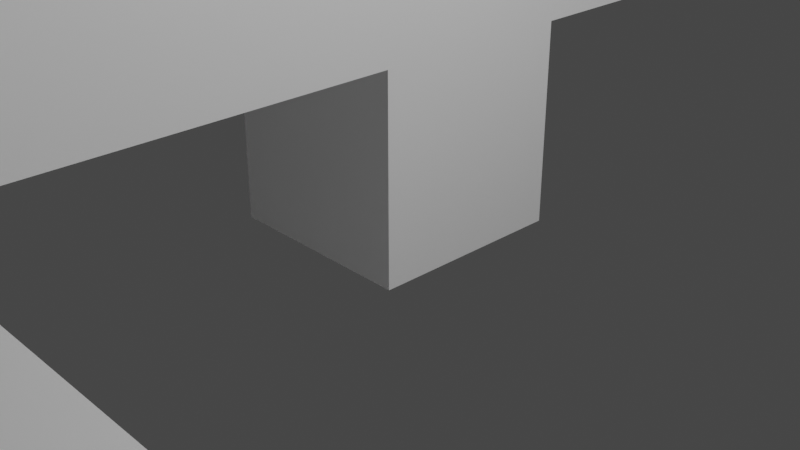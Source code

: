 # Source: cube.blend  (saved by Blender 2.82.7; exported with 4.5.12 LTS)
import bpy
from mathutils import Matrix  # noqa: F401  (used for matrix-valued properties, if any)

bpy.ops.wm.read_factory_settings(use_empty=True)
scene = bpy.context.scene
scene.name = 'Scene'

# ---- collections
col_collection = bpy.data.collections.new('Collection'); scene.collection.children.link(col_collection)

# ---- materials (node trees are filled in below, after node groups)
mat_material = bpy.data.materials.new('Material')
mat_material.alpha_threshold = 0.0
mat_material.use_transparent_shadow = False
mat_material.line_color = (0.0, 0.0, 0.0, 1.0)
mat_material_002 = bpy.data.materials.new('Material.002')
mat_material_002.alpha_threshold = 0.0
mat_material_002.use_transparent_shadow = False
mat_material_002.line_color = (0.0, 0.0, 0.0, 1.0)
mat_material_003 = bpy.data.materials.new('Material.003')
mat_material_003.alpha_threshold = 0.0
mat_material_003.use_transparent_shadow = False
mat_material_003.line_color = (0.0, 0.0, 0.0, 1.0)
mat_material_004 = bpy.data.materials.new('Material.004')
mat_material_004.alpha_threshold = 0.0
mat_material_004.use_transparent_shadow = False
mat_material_004.line_color = (0.0, 0.0, 0.0, 1.0)

# ---- material node trees
mat_material.use_nodes = True; mat_material.node_tree.nodes.clear()
_N = mat_material.node_tree.nodes; _L = mat_material.node_tree.links
n0 = _N.new('ShaderNodeOutputMaterial'); n0.name = 'Material Output'; n0.location = (300, 300)
n1 = _N.new('ShaderNodeBsdfPrincipled'); n1.name = 'Principled BSDF'; n1.location = (10, 300)
n1.distribution = 'GGX'
n1.subsurface_method = 'BURLEY'
n1.inputs[0].default_value = (1.0, 1.0, 1.0, 1.0)
n1.inputs[2].default_value = 0.4
n1.inputs[3].default_value = 1.45
n1.inputs[27].default_value = (0.0, 0.0, 0.0, 1.0)
n1.inputs[28].default_value = 1.0
_L.new(n1.outputs[0], n0.inputs[0])
n0.is_active_output = True
mat_material_002.use_nodes = True; mat_material_002.node_tree.nodes.clear()
_N = mat_material_002.node_tree.nodes; _L = mat_material_002.node_tree.links
n0 = _N.new('ShaderNodeOutputMaterial'); n0.name = 'Material Output'; n0.location = (300, 300)
n1 = _N.new('ShaderNodeBsdfPrincipled'); n1.name = 'Principled BSDF'; n1.location = (10, 300)
n1.distribution = 'GGX'
n1.subsurface_method = 'BURLEY'
n1.inputs[0].default_value = (1.0, 1.0, 1.0, 1.0)
n1.inputs[2].default_value = 0.4
n1.inputs[3].default_value = 1.45
n1.inputs[27].default_value = (0.0, 0.0, 0.0, 1.0)
n1.inputs[28].default_value = 1.0
_L.new(n1.outputs[0], n0.inputs[0])
n0.is_active_output = True
mat_material_003.use_nodes = True; mat_material_003.node_tree.nodes.clear()
_N = mat_material_003.node_tree.nodes; _L = mat_material_003.node_tree.links
n0 = _N.new('ShaderNodeOutputMaterial'); n0.name = 'Material Output'; n0.location = (300, 300)
n1 = _N.new('ShaderNodeBsdfPrincipled'); n1.name = 'Principled BSDF'; n1.location = (10, 300)
n1.distribution = 'GGX'
n1.subsurface_method = 'BURLEY'
n1.inputs[0].default_value = (1.0, 1.0, 1.0, 1.0)
n1.inputs[2].default_value = 0.4
n1.inputs[3].default_value = 1.45
n1.inputs[27].default_value = (0.0, 0.0, 0.0, 1.0)
n1.inputs[28].default_value = 1.0
_L.new(n1.outputs[0], n0.inputs[0])
n0.is_active_output = True
mat_material_004.use_nodes = True; mat_material_004.node_tree.nodes.clear()
_N = mat_material_004.node_tree.nodes; _L = mat_material_004.node_tree.links
n0 = _N.new('ShaderNodeOutputMaterial'); n0.name = 'Material Output'; n0.location = (300, 300)
n1 = _N.new('ShaderNodeBsdfPrincipled'); n1.name = 'Principled BSDF'; n1.location = (10, 300)
n1.distribution = 'GGX'
n1.subsurface_method = 'BURLEY'
n1.inputs[0].default_value = (1.0, 1.0, 1.0, 1.0)
n1.inputs[2].default_value = 0.4
n1.inputs[3].default_value = 1.45
n1.inputs[27].default_value = (0.0, 0.0, 0.0, 1.0)
n1.inputs[28].default_value = 1.0
_L.new(n1.outputs[0], n0.inputs[0])
n0.is_active_output = True

# ---- world
world_world = bpy.data.worlds.new('World'); scene.world = world_world
world_world.use_nodes = True; world_world.node_tree.nodes.clear()
_N = world_world.node_tree.nodes; _L = world_world.node_tree.links
n0 = _N.new('ShaderNodeOutputWorld'); n0.name = 'World Output'; n0.location = (300, 300)
n1 = _N.new('ShaderNodeBackground'); n1.name = 'Background'; n1.location = (10, 300)
n1.inputs[0].default_value = (0.05088, 0.05088, 0.05088, 1.0)
_L.new(n1.outputs[0], n0.inputs[0])
n0.is_active_output = True
world_world.color = (0.05088, 0.05088, 0.05088)
world_world.use_sun_shadow = False
world_world.sun_shadow_jitter_overblur = 0.0

# ---- cameras
cam_camera = bpy.data.cameras.new('Camera')
cam_camera.clip_end = 100.0
cam_camera.ortho_scale = 7.314

# ---- lights
light_light = bpy.data.lights.new('Light', 'POINT')
light_light.transmission_factor = 0.0
light_light.energy = 1000.0
light_light.shadow_soft_size = 0.1
light_light.shadow_maximum_resolution = 0.006
light_light.use_absolute_resolution = True

# ---- meshes
me_cube = bpy.data.meshes.new('Cube')
me_cube.from_pydata([(1.0, 1.0, 1.0), (1.0, 1.0, -1.0), (1.0, -1.0, 1.0), (1.0, -1.0, -1.0), (-1.0, 1.0, 1.0), (-1.0, 1.0, -1.0), (-1.0, -1.0, 1.0), (-1.0, -1.0, -1.0)], [], [(0, 4, 6, 2), (3, 2, 6, 7), (7, 6, 4, 5), (5, 1, 3, 7), (1, 0, 2, 3), (5, 4, 0, 1)])
_uv = me_cube.uv_layers.new(name='UVMap')
_uv.uv.foreach_set('vector', [0.625, 0.5, 0.875, 0.5, 0.875, 0.75, 0.625, 0.75, 0.375, 0.75, 0.625, 0.75, 0.625, 1.0, 0.375, 1.0, 0.375, 0.0, 0.625, 0.0, 0.625, 0.25, 0.375, 0.25, 0.125, 0.5, 0.375, 0.5, 0.375, 0.75, 0.125, 0.75, 0.375, 0.5, 0.625, 0.5, 0.625, 0.75, 0.375, 0.75, 0.375, 0.25, 0.625, 0.25, 0.625, 0.5, 0.375, 0.5])
me_cube.materials.append(mat_material)
me_cube.use_remesh_preserve_volume = False
me_cube.use_remesh_preserve_attributes = False
me_cube.use_mirror_vertex_groups = False
me_cube.update()
me_cube_006 = bpy.data.meshes.new('Cube.006')
me_cube_006.from_pydata([(1.0, 1.0, 1.0), (1.0, 1.0, -1.0), (1.0, -1.0, 1.0), (1.0, -1.0, -1.0), (-1.0, 1.0, 1.0), (-1.0, 1.0, -1.0), (-1.0, -1.0, 1.0), (-1.0, -1.0, -1.0)], [], [(0, 4, 6, 2), (3, 2, 6, 7), (7, 6, 4, 5), (5, 1, 3, 7), (1, 0, 2, 3), (5, 4, 0, 1)])
_uv = me_cube_006.uv_layers.new(name='UVMap')
_uv.uv.foreach_set('vector', [0.625, 0.5, 0.875, 0.5, 0.875, 0.75, 0.625, 0.75, 0.375, 0.75, 0.625, 0.75, 0.625, 1.0, 0.375, 1.0, 0.375, 0.0, 0.625, 0.0, 0.625, 0.25, 0.375, 0.25, 0.125, 0.5, 0.375, 0.5, 0.375, 0.75, 0.125, 0.75, 0.375, 0.5, 0.625, 0.5, 0.625, 0.75, 0.375, 0.75, 0.375, 0.25, 0.625, 0.25, 0.625, 0.5, 0.375, 0.5])
me_cube_006.materials.append(mat_material_002)
me_cube_006.use_remesh_preserve_volume = False
me_cube_006.use_remesh_preserve_attributes = False
me_cube_006.use_mirror_vertex_groups = False
me_cube_006.update()
me_cube_007 = bpy.data.meshes.new('Cube.007')
me_cube_007.from_pydata([(1.0, 1.0, 1.0), (1.0, 1.0, -1.0), (1.0, -1.0, 1.0), (1.0, -1.0, -1.0), (-1.0, 1.0, 1.0), (-1.0, 1.0, -1.0), (-1.0, -1.0, 1.0), (-1.0, -1.0, -1.0)], [], [(0, 4, 6, 2), (3, 2, 6, 7), (7, 6, 4, 5), (5, 1, 3, 7), (1, 0, 2, 3), (5, 4, 0, 1)])
_uv = me_cube_007.uv_layers.new(name='UVMap')
_uv.uv.foreach_set('vector', [0.625, 0.5, 0.875, 0.5, 0.875, 0.75, 0.625, 0.75, 0.375, 0.75, 0.625, 0.75, 0.625, 1.0, 0.375, 1.0, 0.375, 0.0, 0.625, 0.0, 0.625, 0.25, 0.375, 0.25, 0.125, 0.5, 0.375, 0.5, 0.375, 0.75, 0.125, 0.75, 0.375, 0.5, 0.625, 0.5, 0.625, 0.75, 0.375, 0.75, 0.375, 0.25, 0.625, 0.25, 0.625, 0.5, 0.375, 0.5])
me_cube_007.materials.append(mat_material_003)
me_cube_007.use_remesh_preserve_volume = False
me_cube_007.use_remesh_preserve_attributes = False
me_cube_007.use_mirror_vertex_groups = False
me_cube_007.update()
me_cube_008 = bpy.data.meshes.new('Cube.008')
me_cube_008.from_pydata([(-1.0, -1.0, -1.0), (-1.0, -1.0, 1.0), (-1.0, 1.0, -1.0), (-1.0, 1.0, 1.0), (1.0, -1.0, -1.0), (1.0, -1.0, 1.0), (1.0, 1.0, -1.0), (1.0, 1.0, 1.0)], [], [(0, 1, 3, 2), (2, 3, 7, 6), (6, 7, 5, 4), (4, 5, 1, 0), (2, 6, 4, 0), (7, 3, 1, 5)])
_uv = me_cube_008.uv_layers.new(name='UVMap')
_uv.uv.foreach_set('vector', [0.375, 0.0, 0.625, 0.0, 0.625, 0.25, 0.375, 0.25, 0.375, 0.25, 0.625, 0.25, 0.625, 0.5, 0.375, 0.5, 0.375, 0.5, 0.625, 0.5, 0.625, 0.75, 0.375, 0.75, 0.375, 0.75, 0.625, 0.75, 0.625, 1.0, 0.375, 1.0, 0.125, 0.5, 0.375, 0.5, 0.375, 0.75, 0.125, 0.75, 0.625, 0.5, 0.875, 0.5, 0.875, 0.75, 0.625, 0.75])
me_cube_008.use_remesh_fix_poles = True
me_cube_008.use_remesh_preserve_attributes = False
me_cube_008.use_mirror_vertex_groups = False
me_cube_008.update()
me_cube_009 = bpy.data.meshes.new('Cube.009')
me_cube_009.from_pydata([(1.0, 1.0, 1.0), (1.0, 1.0, -1.0), (1.0, -1.0, 1.0), (1.0, -1.0, -1.0), (-1.0, 1.0, 1.0), (-1.0, 1.0, -1.0), (-1.0, -1.0, 1.0), (-1.0, -1.0, -1.0)], [], [(0, 4, 6, 2), (3, 2, 6, 7), (7, 6, 4, 5), (5, 1, 3, 7), (1, 0, 2, 3), (5, 4, 0, 1)])
_uv = me_cube_009.uv_layers.new(name='UVMap')
_uv.uv.foreach_set('vector', [0.625, 0.5, 0.875, 0.5, 0.875, 0.75, 0.625, 0.75, 0.375, 0.75, 0.625, 0.75, 0.625, 1.0, 0.375, 1.0, 0.375, 0.0, 0.625, 0.0, 0.625, 0.25, 0.375, 0.25, 0.125, 0.5, 0.375, 0.5, 0.375, 0.75, 0.125, 0.75, 0.375, 0.5, 0.625, 0.5, 0.625, 0.75, 0.375, 0.75, 0.375, 0.25, 0.625, 0.25, 0.625, 0.5, 0.375, 0.5])
me_cube_009.materials.append(mat_material_004)
me_cube_009.use_remesh_preserve_volume = False
me_cube_009.use_remesh_preserve_attributes = False
me_cube_009.use_mirror_vertex_groups = False
me_cube_009.update()

# ---- objects
ob_cube = bpy.data.objects.new('Cube', me_cube)
ob_light = bpy.data.objects.new('Light', light_light)
ob_camera = bpy.data.objects.new('Camera', cam_camera)
ob_cube_004 = bpy.data.objects.new('Cube.004', me_cube_006)
ob_cube_005 = bpy.data.objects.new('Cube.005', me_cube_007)
ob_cube_001 = bpy.data.objects.new('Cube.001', me_cube_008)
ob_cube_006 = bpy.data.objects.new('Cube.006', me_cube_009)

# ---- transforms, parenting, visibility, modifiers, constraints
ob_cube.location = (0.1909, -0.2421, 1.15)
ob_cube.lock_rotations_4d = False
ob_cube.empty_display_type = 'ARROWS'
ob_cube.lineart.crease_threshold = 0.0
ob_light.location = (6.956, -0.3576, 7.123)
ob_light.rotation_euler = (0.6503, 0.05522, 1.866)
ob_light.lock_rotations_4d = False
ob_light.empty_display_type = 'ARROWS'
ob_light.color = (0.0, 0.0, 0.0, 0.0)
ob_light.lineart.crease_threshold = 0.0
ob_camera.location = (7.359, -6.926, 4.958)
ob_camera.rotation_euler = (1.109, 0.0, 0.8149)
ob_camera.lock_rotations_4d = False
ob_camera.empty_display_type = 'ARROWS'
ob_camera.color = (0.0, 0.0, 0.0, 0.0)
ob_camera.display_type = 'WIRE'
ob_camera.lineart.crease_threshold = 0.0
ob_cube_004.location = (0.1909, -1.242, 3.15)
ob_cube_004.scale = (1.0, 8.407, 1.0)
ob_cube_004.lock_rotations_4d = False
ob_cube_004.empty_display_type = 'ARROWS'
ob_cube_004.lineart.crease_threshold = 0.0
ob_cube_005.location = (1.191, -6.242, 1.15)
ob_cube_005.scale = (8.794, 1.049, 1.0)
ob_cube_005.lock_rotations_4d = False
ob_cube_005.empty_display_type = 'ARROWS'
ob_cube_005.lineart.crease_threshold = 0.0
ob_cube_001.location = (56.58, -28.42, 30.47)
ob_cube_001.lineart.crease_threshold = 0.0
ob_cube_006.location = (7.19, -4.757, 0.1985)
ob_cube_006.scale = (0.2659, 0.2659, 0.2659)
ob_cube_006.lock_rotations_4d = False
ob_cube_006.empty_display_type = 'ARROWS'
ob_cube_006.lineart.crease_threshold = 0.0

# ---- collection membership
col_collection.objects.link(ob_cube)
col_collection.objects.link(ob_light)
col_collection.objects.link(ob_camera)
col_collection.objects.link(ob_cube_004)
col_collection.objects.link(ob_cube_005)
col_collection.objects.link(ob_cube_001)
col_collection.objects.link(ob_cube_006)

# ---- scene / render settings (as saved in the file)
scene.camera = ob_camera
scene.frame_start = 1; scene.frame_end = 250; scene.frame_set(2)
scene.render.engine = 'BLENDER_EEVEE_NEXT'
scene.cycles.use_denoising = False
scene.cycles.samples = 128
scene.cycles.sampling_pattern = 'TABULATED_SOBOL'
scene.cycles.use_adaptive_sampling = False
scene.cycles.use_light_tree = False
scene.view_settings.view_transform = 'Filmic'
bpy.context.view_layer.update()
